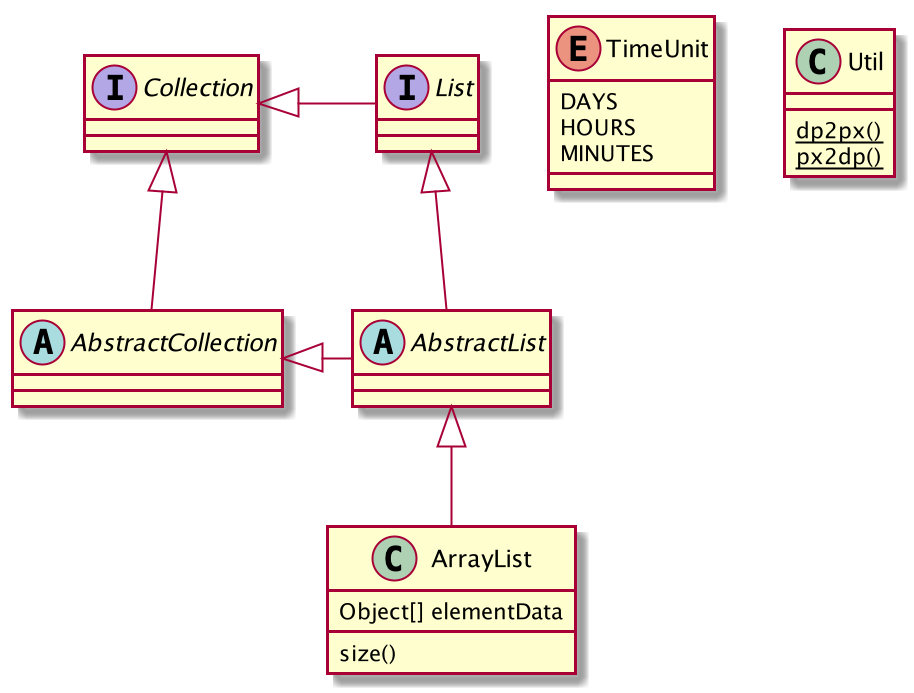

The diagram above was rendered by PlantUML. Its source (embedded in the PNG):
@startuml

abstract class AbstractList
abstract AbstractCollection
interface List
interface Collection

List <|-- AbstractList
Collection <|-- AbstractCollection

Collection <|- List
AbstractCollection <|- AbstractList
AbstractList <|-- ArrayList

class ArrayList {
Object[] elementData
size()
}

enum TimeUnit {
DAYS
HOURS
MINUTES
}

class Util {
   {static} dp2px()
   {static} px2dp()
}
@enduml